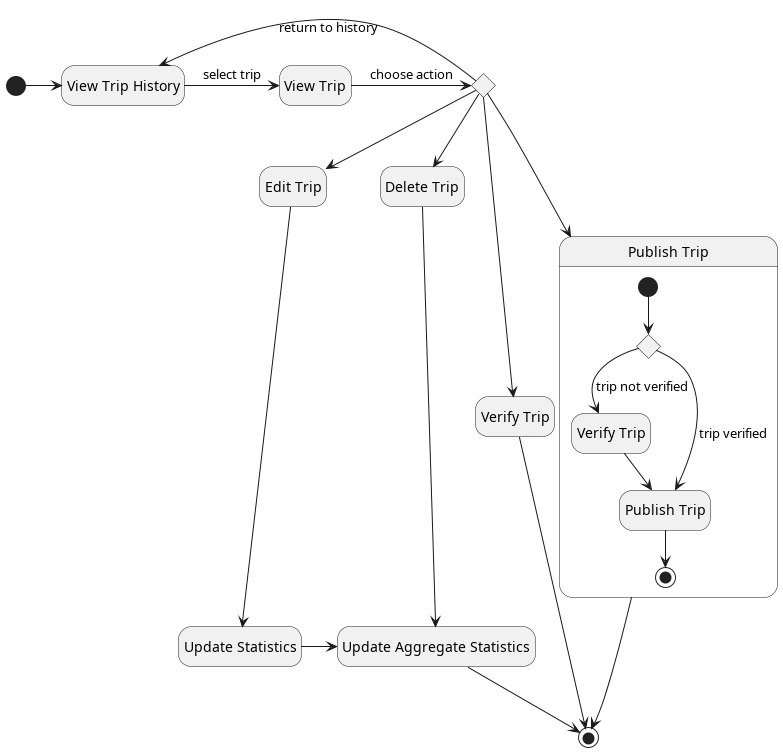

The diagram above was rendered by PlantUML. Its source (embedded in the PNG):
@startuml
hide empty description

state "View Trip History" as ViewHistory

state "View Trip" as ViewTrip

state choice <<choice>>

state "Edit Trip" as Edit

state "Update Statistics" as UpdateStat

state "Delete Trip" as Delete

state "Verify Trip" as Verify

state "Publish Trip" as Publish {
    state choice2 <<choice>>
    state "Verify Trip" as Verify2
    state "Publish Trip" as Publish2

    [*] --> choice2
    choice2 --> Verify2: trip not verified
    choice2 --> Publish2: trip verified
    Verify2 --> Publish2
    Publish2 --> [*]
}

state "Update Aggregate Statistics" as UpdateAgg

[*] -> ViewHistory

ViewHistory -> ViewTrip: select trip

ViewTrip -> choice: choose action

choice --> Edit
choice --> Delete
choice --> Verify
choice --> Publish
choice -l> ViewHistory: return to history

Edit --> UpdateStat
UpdateStat -> UpdateAgg

Delete --> UpdateAgg
UpdateAgg --> [*]

Verify --> [*]
Publish --> [*]
@enduml